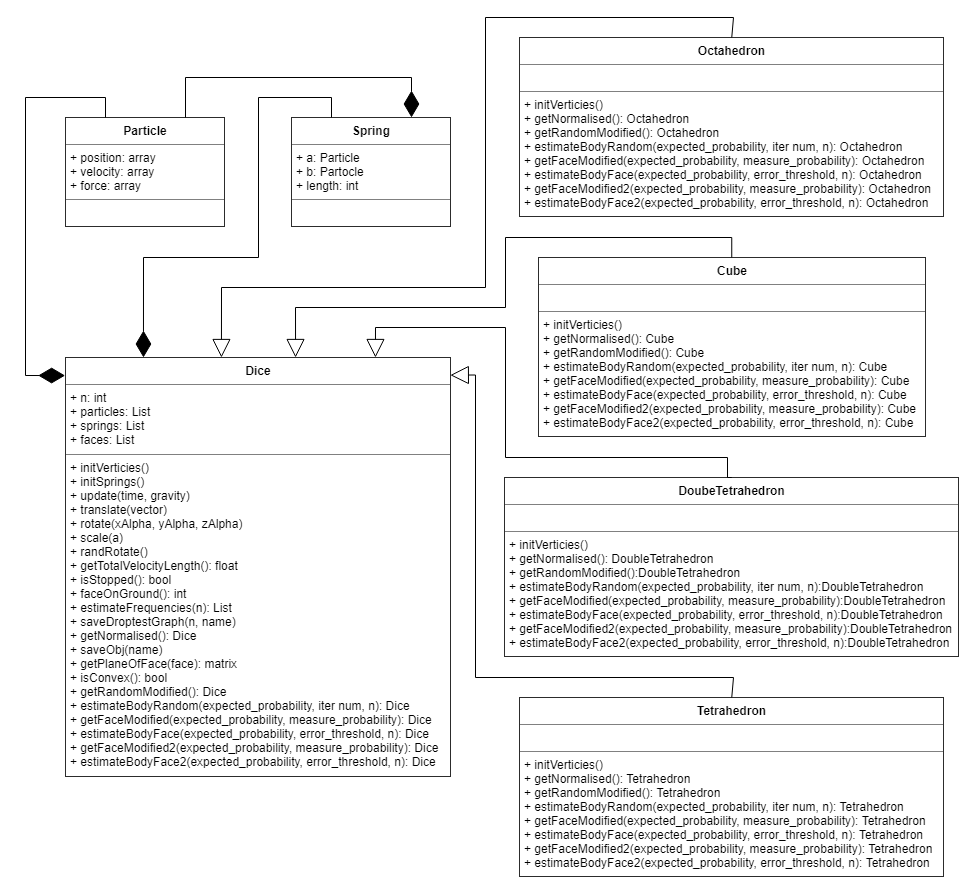

The diagram above was exported from draw.io. Its source (the exported page's mxGraphModel, read from the mxfile embedded in the PNG):
<mxGraphModel dx="2170" dy="1233" grid="1" gridSize="10" guides="1" tooltips="1" connect="1" arrows="1" fold="1" page="1" pageScale="1" pageWidth="827" pageHeight="1169" math="0" shadow="0">
  <root>
    <mxCell id="0" />
    <mxCell id="1" parent="0" />
    <mxCell id="hV8pC2tkIJKTKsHrNUIu-1" value="&lt;table border=&quot;1&quot; width=&quot;100%&quot; cellpadding=&quot;4&quot; style=&quot;width: 100% ; height: 100% ; border-collapse: collapse&quot;&gt;&lt;tbody&gt;&lt;tr&gt;&lt;th align=&quot;center&quot;&gt;Dice&lt;/th&gt;&lt;/tr&gt;&lt;tr&gt;&lt;td&gt;+ n: int&lt;br&gt;+ particles: List&lt;br&gt;+ springs: List&lt;br&gt;+ faces: List&lt;/td&gt;&lt;/tr&gt;&lt;tr&gt;&lt;td&gt;+ initVerticies()&lt;br&gt;+ initSprings()&lt;br&gt;+ update(time, gravity)&lt;br&gt;+ translate(vector)&lt;br&gt;+ rotate(xAlpha, yAlpha, zAlpha)&lt;br&gt;+ scale(a)&lt;br&gt;+ randRotate()&lt;br&gt;+ getTotalVelocityLength(): float&lt;br&gt;+ isStopped(): bool&lt;br&gt;+ faceOnGround(): int&lt;br&gt;+ estimateFrequencies(n): List&lt;br&gt;+ saveDroptestGraph(n, name)&lt;br&gt;+ getNormalised(): Dice&lt;br&gt;+ saveObj(name)&lt;br&gt;+ getPlaneOfFace(face): matrix&lt;br&gt;+ isConvex(): bool&lt;br&gt;+ getRandomModified(): Dice&lt;br&gt;+ estimateBodyRandom(expected_probability, iter num, n): Dice&lt;br&gt;+ getFaceModified(expected_probability, measure_probability): Dice&lt;br&gt;+ estimateBodyFace(expected_probability, error_threshold, n): Dice&lt;br&gt;+ getFaceModified2(expected_probability, measure_probability): Dice&lt;br&gt;+ estimateBodyFace2(expected_probability, error_threshold, n): Dice&lt;br&gt;&lt;/td&gt;&lt;/tr&gt;&lt;/tbody&gt;&lt;/table&gt;" style="text;html=1;strokeColor=none;fillColor=none;overflow=fill;" parent="1" vertex="1">
      <mxGeometry x="310" y="380" width="386" height="420" as="geometry" />
    </mxCell>
    <mxCell id="hV8pC2tkIJKTKsHrNUIu-3" value="&lt;table border=&quot;1&quot; width=&quot;100%&quot; cellpadding=&quot;4&quot; style=&quot;width: 100% ; height: 100% ; border-collapse: collapse&quot;&gt;&lt;tbody&gt;&lt;tr&gt;&lt;th align=&quot;center&quot;&gt;Particle&lt;/th&gt;&lt;/tr&gt;&lt;tr&gt;&lt;td&gt;+ position: array&lt;br&gt;+ velocity: array&lt;br&gt;+ force: array&lt;/td&gt;&lt;/tr&gt;&lt;tr&gt;&lt;td align=&quot;center&quot;&gt;&lt;br&gt;&lt;/td&gt;&lt;/tr&gt;&lt;/tbody&gt;&lt;/table&gt;" style="text;html=1;strokeColor=none;fillColor=none;overflow=fill;align=left;" parent="1" vertex="1">
      <mxGeometry x="310" y="140" width="160" height="110" as="geometry" />
    </mxCell>
    <mxCell id="hV8pC2tkIJKTKsHrNUIu-8" value="&lt;table border=&quot;1&quot; width=&quot;100%&quot; cellpadding=&quot;4&quot; style=&quot;width: 100% ; height: 100% ; border-collapse: collapse&quot;&gt;&lt;tbody&gt;&lt;tr&gt;&lt;th align=&quot;center&quot;&gt;&lt;b&gt;Spring&lt;/b&gt;&lt;/th&gt;&lt;/tr&gt;&lt;tr&gt;&lt;td&gt;&lt;div style=&quot;text-align: left&quot;&gt;+ a: Particle&lt;/div&gt;&lt;div style=&quot;text-align: left&quot;&gt;+ b: Partocle&lt;/div&gt;&lt;div style=&quot;text-align: left&quot;&gt;+ length: int&lt;/div&gt;&lt;/td&gt;&lt;/tr&gt;&lt;tr&gt;&lt;td style=&quot;text-align: left&quot;&gt;&lt;br&gt;&lt;/td&gt;&lt;/tr&gt;&lt;/tbody&gt;&lt;/table&gt;" style="text;html=1;strokeColor=none;fillColor=none;overflow=fill;align=center;" parent="1" vertex="1">
      <mxGeometry x="536" y="140" width="160" height="110" as="geometry" />
    </mxCell>
    <mxCell id="hV8pC2tkIJKTKsHrNUIu-9" value="&lt;table border=&quot;1&quot; width=&quot;100%&quot; cellpadding=&quot;4&quot; style=&quot;width: 100% ; height: 100% ; border-collapse: collapse&quot;&gt;&lt;tbody&gt;&lt;tr&gt;&lt;th align=&quot;center&quot;&gt;Cube&lt;/th&gt;&lt;/tr&gt;&lt;tr&gt;&lt;td&gt;&lt;br&gt;&lt;/td&gt;&lt;/tr&gt;&lt;tr&gt;&lt;td&gt;+ initVerticies()&lt;br&gt;+ getNormalised(): Cube&lt;br&gt;+ getRandomModified(): Cube&lt;br&gt;+ estimateBodyRandom(expected_probability, iter num, n): Cube&lt;br&gt;+ getFaceModified(expected_probability, measure_probability): Cube&lt;br&gt;+ estimateBodyFace(expected_probability, error_threshold, n): Cube&lt;br&gt;+ getFaceModified2(expected_probability, measure_probability): Cube&lt;br&gt;+ estimateBodyFace2(expected_probability, error_threshold, n): Cube&lt;br&gt;&lt;/td&gt;&lt;/tr&gt;&lt;/tbody&gt;&lt;/table&gt;" style="text;html=1;strokeColor=none;fillColor=none;overflow=fill;align=left;" parent="1" vertex="1">
      <mxGeometry x="782.5" y="280" width="387.5" height="180" as="geometry" />
    </mxCell>
    <mxCell id="hV8pC2tkIJKTKsHrNUIu-10" value="&lt;table border=&quot;1&quot; width=&quot;100%&quot; cellpadding=&quot;4&quot; style=&quot;width: 100% ; height: 100% ; border-collapse: collapse&quot;&gt;&lt;tbody&gt;&lt;tr&gt;&lt;th align=&quot;center&quot;&gt;Tetrahedron&lt;/th&gt;&lt;/tr&gt;&lt;tr&gt;&lt;td&gt;&lt;br&gt;&lt;/td&gt;&lt;/tr&gt;&lt;tr&gt;&lt;td&gt;+ initVerticies()&lt;br&gt;+ getNormalised(): Tetrahedron&lt;br&gt;+ getRandomModified(): Tetrahedron&lt;br&gt;+ estimateBodyRandom(expected_probability, iter num, n): Tetrahedron&lt;br&gt;+ getFaceModified(expected_probability, measure_probability): Tetrahedron&lt;br&gt;+ estimateBodyFace(expected_probability, error_threshold, n): Tetrahedron&lt;br&gt;+ getFaceModified2(expected_probability, measure_probability): Tetrahedron&lt;br&gt;+ estimateBodyFace2(expected_probability, error_threshold, n): Tetrahedron&lt;br&gt;&lt;/td&gt;&lt;/tr&gt;&lt;/tbody&gt;&lt;/table&gt;" style="text;html=1;strokeColor=none;fillColor=none;overflow=fill;align=left;" parent="1" vertex="1">
      <mxGeometry x="763.75" y="720" width="425" height="180" as="geometry" />
    </mxCell>
    <mxCell id="hV8pC2tkIJKTKsHrNUIu-11" value="&lt;table border=&quot;1&quot; width=&quot;100%&quot; cellpadding=&quot;4&quot; style=&quot;width: 100% ; height: 100% ; border-collapse: collapse&quot;&gt;&lt;tbody&gt;&lt;tr&gt;&lt;th align=&quot;center&quot;&gt;DoubeTetrahedron&lt;/th&gt;&lt;/tr&gt;&lt;tr&gt;&lt;td&gt;&lt;br&gt;&lt;/td&gt;&lt;/tr&gt;&lt;tr&gt;&lt;td&gt;+ initVerticies()&lt;br&gt;+ getNormalised(): DoubleTetrahedron&lt;br&gt;+ getRandomModified():DoubleTetrahedron&lt;br&gt;+ estimateBodyRandom(expected_probability, iter num, n):DoubleTetrahedron&lt;br&gt;+ getFaceModified(expected_probability, measure_probability):DoubleTetrahedron&lt;br&gt;+ estimateBodyFace(expected_probability, error_threshold, n):DoubleTetrahedron&lt;br&gt;+ getFaceModified2(expected_probability, measure_probability):DoubleTetrahedron&lt;br&gt;+ estimateBodyFace2(expected_probability, error_threshold, n):DoubleTetrahedron&lt;br&gt;&lt;/td&gt;&lt;/tr&gt;&lt;/tbody&gt;&lt;/table&gt;" style="text;html=1;strokeColor=none;fillColor=none;overflow=fill;align=left;" parent="1" vertex="1">
      <mxGeometry x="748.75" y="500" width="455" height="180" as="geometry" />
    </mxCell>
    <mxCell id="hV8pC2tkIJKTKsHrNUIu-12" value="&lt;table border=&quot;1&quot; width=&quot;100%&quot; cellpadding=&quot;4&quot; style=&quot;width: 100% ; height: 100% ; border-collapse: collapse&quot;&gt;&lt;tbody&gt;&lt;tr&gt;&lt;th align=&quot;center&quot;&gt;Octahedron&lt;/th&gt;&lt;/tr&gt;&lt;tr&gt;&lt;td&gt;&lt;br&gt;&lt;/td&gt;&lt;/tr&gt;&lt;tr&gt;&lt;td&gt;+ initVerticies()&lt;br&gt;+ getNormalised(): Octahedron&lt;br&gt;+ getRandomModified(): Octahedron&lt;br&gt;+ estimateBodyRandom(expected_probability, iter num, n): Octahedron&lt;br&gt;+ getFaceModified(expected_probability, measure_probability): Octahedron&lt;br&gt;+ estimateBodyFace(expected_probability, error_threshold, n): Octahedron&lt;br&gt;+ getFaceModified2(expected_probability, measure_probability): Octahedron&lt;br&gt;+ estimateBodyFace2(expected_probability, error_threshold, n): Octahedron&lt;br&gt;&lt;/td&gt;&lt;/tr&gt;&lt;/tbody&gt;&lt;/table&gt;" style="text;html=1;strokeColor=none;fillColor=none;overflow=fill;align=left;" parent="1" vertex="1">
      <mxGeometry x="763.75" y="60" width="425" height="180" as="geometry" />
    </mxCell>
    <mxCell id="hV8pC2tkIJKTKsHrNUIu-18" value="" style="endArrow=block;endSize=16;endFill=0;html=1;rounded=0;exitX=0.5;exitY=0;exitDx=0;exitDy=0;edgeStyle=orthogonalEdgeStyle;entryX=0.803;entryY=0;entryDx=0;entryDy=0;entryPerimeter=0;" parent="1" source="hV8pC2tkIJKTKsHrNUIu-11" target="hV8pC2tkIJKTKsHrNUIu-1" edge="1">
      <mxGeometry width="160" relative="1" as="geometry">
        <mxPoint x="580" y="30" as="sourcePoint" />
        <mxPoint x="538" y="380" as="targetPoint" />
        <Array as="points">
          <mxPoint x="972" y="480" />
          <mxPoint x="750" y="480" />
          <mxPoint x="750" y="350" />
          <mxPoint x="620" y="350" />
        </Array>
      </mxGeometry>
    </mxCell>
    <mxCell id="hV8pC2tkIJKTKsHrNUIu-20" value="&lt;br&gt;" style="endArrow=block;endSize=16;endFill=0;html=1;rounded=0;exitX=0.5;exitY=0;exitDx=0;exitDy=0;edgeStyle=orthogonalEdgeStyle;entryX=0.596;entryY=0;entryDx=0;entryDy=0;entryPerimeter=0;" parent="1" source="hV8pC2tkIJKTKsHrNUIu-9" target="hV8pC2tkIJKTKsHrNUIu-1" edge="1">
      <mxGeometry width="160" relative="1" as="geometry">
        <mxPoint x="560" y="160" as="sourcePoint" />
        <mxPoint x="460" y="350" as="targetPoint" />
        <Array as="points">
          <mxPoint x="976" y="260" />
          <mxPoint x="750" y="260" />
          <mxPoint x="750" y="330" />
          <mxPoint x="540" y="330" />
        </Array>
      </mxGeometry>
    </mxCell>
    <mxCell id="hV8pC2tkIJKTKsHrNUIu-23" value="" style="endArrow=block;endSize=16;endFill=0;html=1;rounded=0;exitX=0.5;exitY=0;exitDx=0;exitDy=0;edgeStyle=orthogonalEdgeStyle;entryX=0.404;entryY=0;entryDx=0;entryDy=0;entryPerimeter=0;" parent="1" source="hV8pC2tkIJKTKsHrNUIu-12" target="hV8pC2tkIJKTKsHrNUIu-1" edge="1">
      <mxGeometry width="160" relative="1" as="geometry">
        <mxPoint x="690" y="100" as="sourcePoint" />
        <mxPoint x="466" y="350" as="targetPoint" />
        <Array as="points">
          <mxPoint x="978" y="40" />
          <mxPoint x="730" y="40" />
          <mxPoint x="730" y="310" />
          <mxPoint x="466" y="310" />
        </Array>
      </mxGeometry>
    </mxCell>
    <mxCell id="hV8pC2tkIJKTKsHrNUIu-25" value="" style="endArrow=block;endSize=16;endFill=0;html=1;rounded=0;exitX=0.5;exitY=0;exitDx=0;exitDy=0;edgeStyle=orthogonalEdgeStyle;entryX=0.997;entryY=0.042;entryDx=0;entryDy=0;entryPerimeter=0;" parent="1" source="hV8pC2tkIJKTKsHrNUIu-10" target="hV8pC2tkIJKTKsHrNUIu-1" edge="1">
      <mxGeometry width="160" relative="1" as="geometry">
        <mxPoint x="690" y="600" as="sourcePoint" />
        <mxPoint x="620" y="396" as="targetPoint" />
        <Array as="points">
          <mxPoint x="978" y="700" />
          <mxPoint x="720" y="700" />
          <mxPoint x="720" y="398" />
        </Array>
      </mxGeometry>
    </mxCell>
    <mxCell id="hV8pC2tkIJKTKsHrNUIu-26" value="" style="endArrow=diamondThin;endFill=1;endSize=24;html=1;rounded=0;exitX=0.25;exitY=0;exitDx=0;exitDy=0;edgeStyle=orthogonalEdgeStyle;entryX=-0.001;entryY=0.043;entryDx=0;entryDy=0;entryPerimeter=0;" parent="1" source="hV8pC2tkIJKTKsHrNUIu-3" target="hV8pC2tkIJKTKsHrNUIu-1" edge="1">
      <mxGeometry width="160" relative="1" as="geometry">
        <mxPoint x="230" y="10" as="sourcePoint" />
        <mxPoint x="300" y="340" as="targetPoint" />
        <Array as="points">
          <mxPoint x="350" y="120" />
          <mxPoint x="270" y="120" />
          <mxPoint x="270" y="398" />
        </Array>
      </mxGeometry>
    </mxCell>
    <mxCell id="hV8pC2tkIJKTKsHrNUIu-27" value="" style="endArrow=diamondThin;endFill=1;endSize=24;html=1;rounded=0;edgeStyle=orthogonalEdgeStyle;exitX=0.25;exitY=0;exitDx=0;exitDy=0;entryX=0.202;entryY=0;entryDx=0;entryDy=0;entryPerimeter=0;" parent="1" target="hV8pC2tkIJKTKsHrNUIu-1" edge="1" source="hV8pC2tkIJKTKsHrNUIu-8">
      <mxGeometry width="160" relative="1" as="geometry">
        <mxPoint x="300" y="274" as="sourcePoint" />
        <mxPoint x="360" y="320" as="targetPoint" />
        <Array as="points">
          <mxPoint x="576" y="120" />
          <mxPoint x="503" y="120" />
          <mxPoint x="503" y="280" />
          <mxPoint x="388" y="280" />
        </Array>
      </mxGeometry>
    </mxCell>
    <mxCell id="hV8pC2tkIJKTKsHrNUIu-28" value="" style="endArrow=diamondThin;endFill=1;endSize=24;html=1;rounded=0;exitX=0.75;exitY=0;exitDx=0;exitDy=0;entryX=0.75;entryY=0;entryDx=0;entryDy=0;edgeStyle=orthogonalEdgeStyle;" parent="1" source="hV8pC2tkIJKTKsHrNUIu-3" target="hV8pC2tkIJKTKsHrNUIu-8" edge="1">
      <mxGeometry width="160" relative="1" as="geometry">
        <mxPoint x="160" y="130" as="sourcePoint" />
        <mxPoint x="170" y="220" as="targetPoint" />
        <Array as="points">
          <mxPoint x="430" y="100" />
          <mxPoint x="656" y="100" />
        </Array>
      </mxGeometry>
    </mxCell>
  </root>
</mxGraphModel>